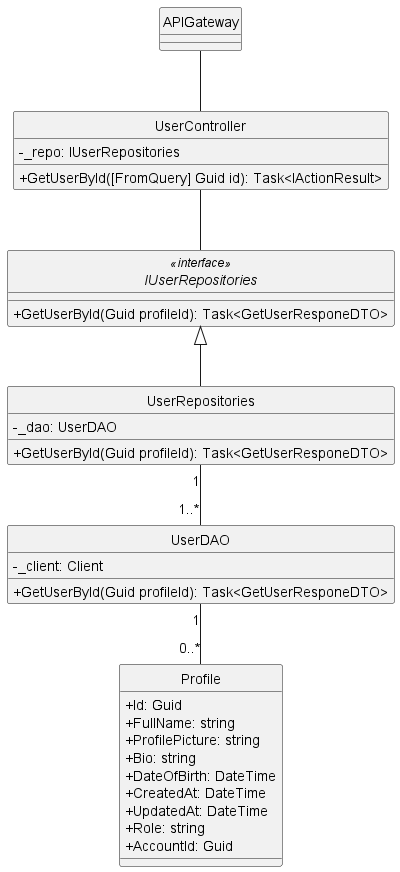

The diagram above was rendered by PlantUML. Its source (embedded in the PNG):
@startuml getUserById
hide circle
skinparam classAttributeIconSize 0
skinparam linetype ortho

class APIGateway {
}

class UserController{
    - _repo: IUserRepositories
    + GetUserById([FromQuery] Guid id): Task<IActionResult>
}

interface IUserRepositories<<interface>> {
    + GetUserById(Guid profileId): Task<GetUserResponeDTO>
}

class UserRepositories {
    - _dao: UserDAO
    + GetUserById(Guid profileId): Task<GetUserResponeDTO>
}

class UserDAO {
    - _client: Client
    + GetUserById(Guid profileId): Task<GetUserResponeDTO>
}

class Profile {
    + Id: Guid
    + FullName: string
    + ProfilePicture: string
    + Bio: string
    + DateOfBirth: DateTime
    + CreatedAt: DateTime
    + UpdatedAt: DateTime
    + Role: string
    + AccountId: Guid
}

APIGateway -- UserController
UserController -- IUserRepositories 
IUserRepositories <|-- UserRepositories

UserRepositories "1"--"1..*" UserDAO
UserDAO "1"--"0..*" Profile

@enduml